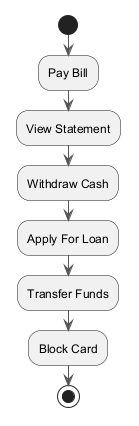

The diagram above was rendered by PlantUML. Its source (embedded in the PNG):
@startuml
skinparam backgroundColor #FFFFFF
skinparam classBackgroundColor #E8F4FA
skinparam classBorderColor #2C7DA0
skinparam ArrowColor #555555
start
:Pay Bill;
:View Statement;
:Withdraw Cash;
:Apply For Loan;
:Transfer Funds;
:Block Card;
stop
@enduml